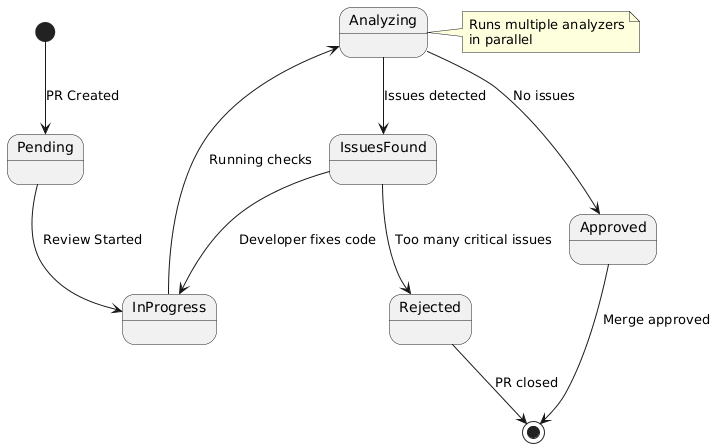

The diagram above was rendered by PlantUML. Its source (embedded in the PNG):
@startuml
[*] --> Pending : PR Created

Pending --> InProgress : Review Started
InProgress --> Analyzing : Running checks
Analyzing --> IssuesFound : Issues detected
Analyzing --> Approved : No issues

IssuesFound --> InProgress : Developer fixes code
IssuesFound --> Rejected : Too many critical issues

Approved --> [*] : Merge approved
Rejected --> [*] : PR closed

note right of Analyzing
  Runs multiple analyzers
  in parallel
end note
@enduml